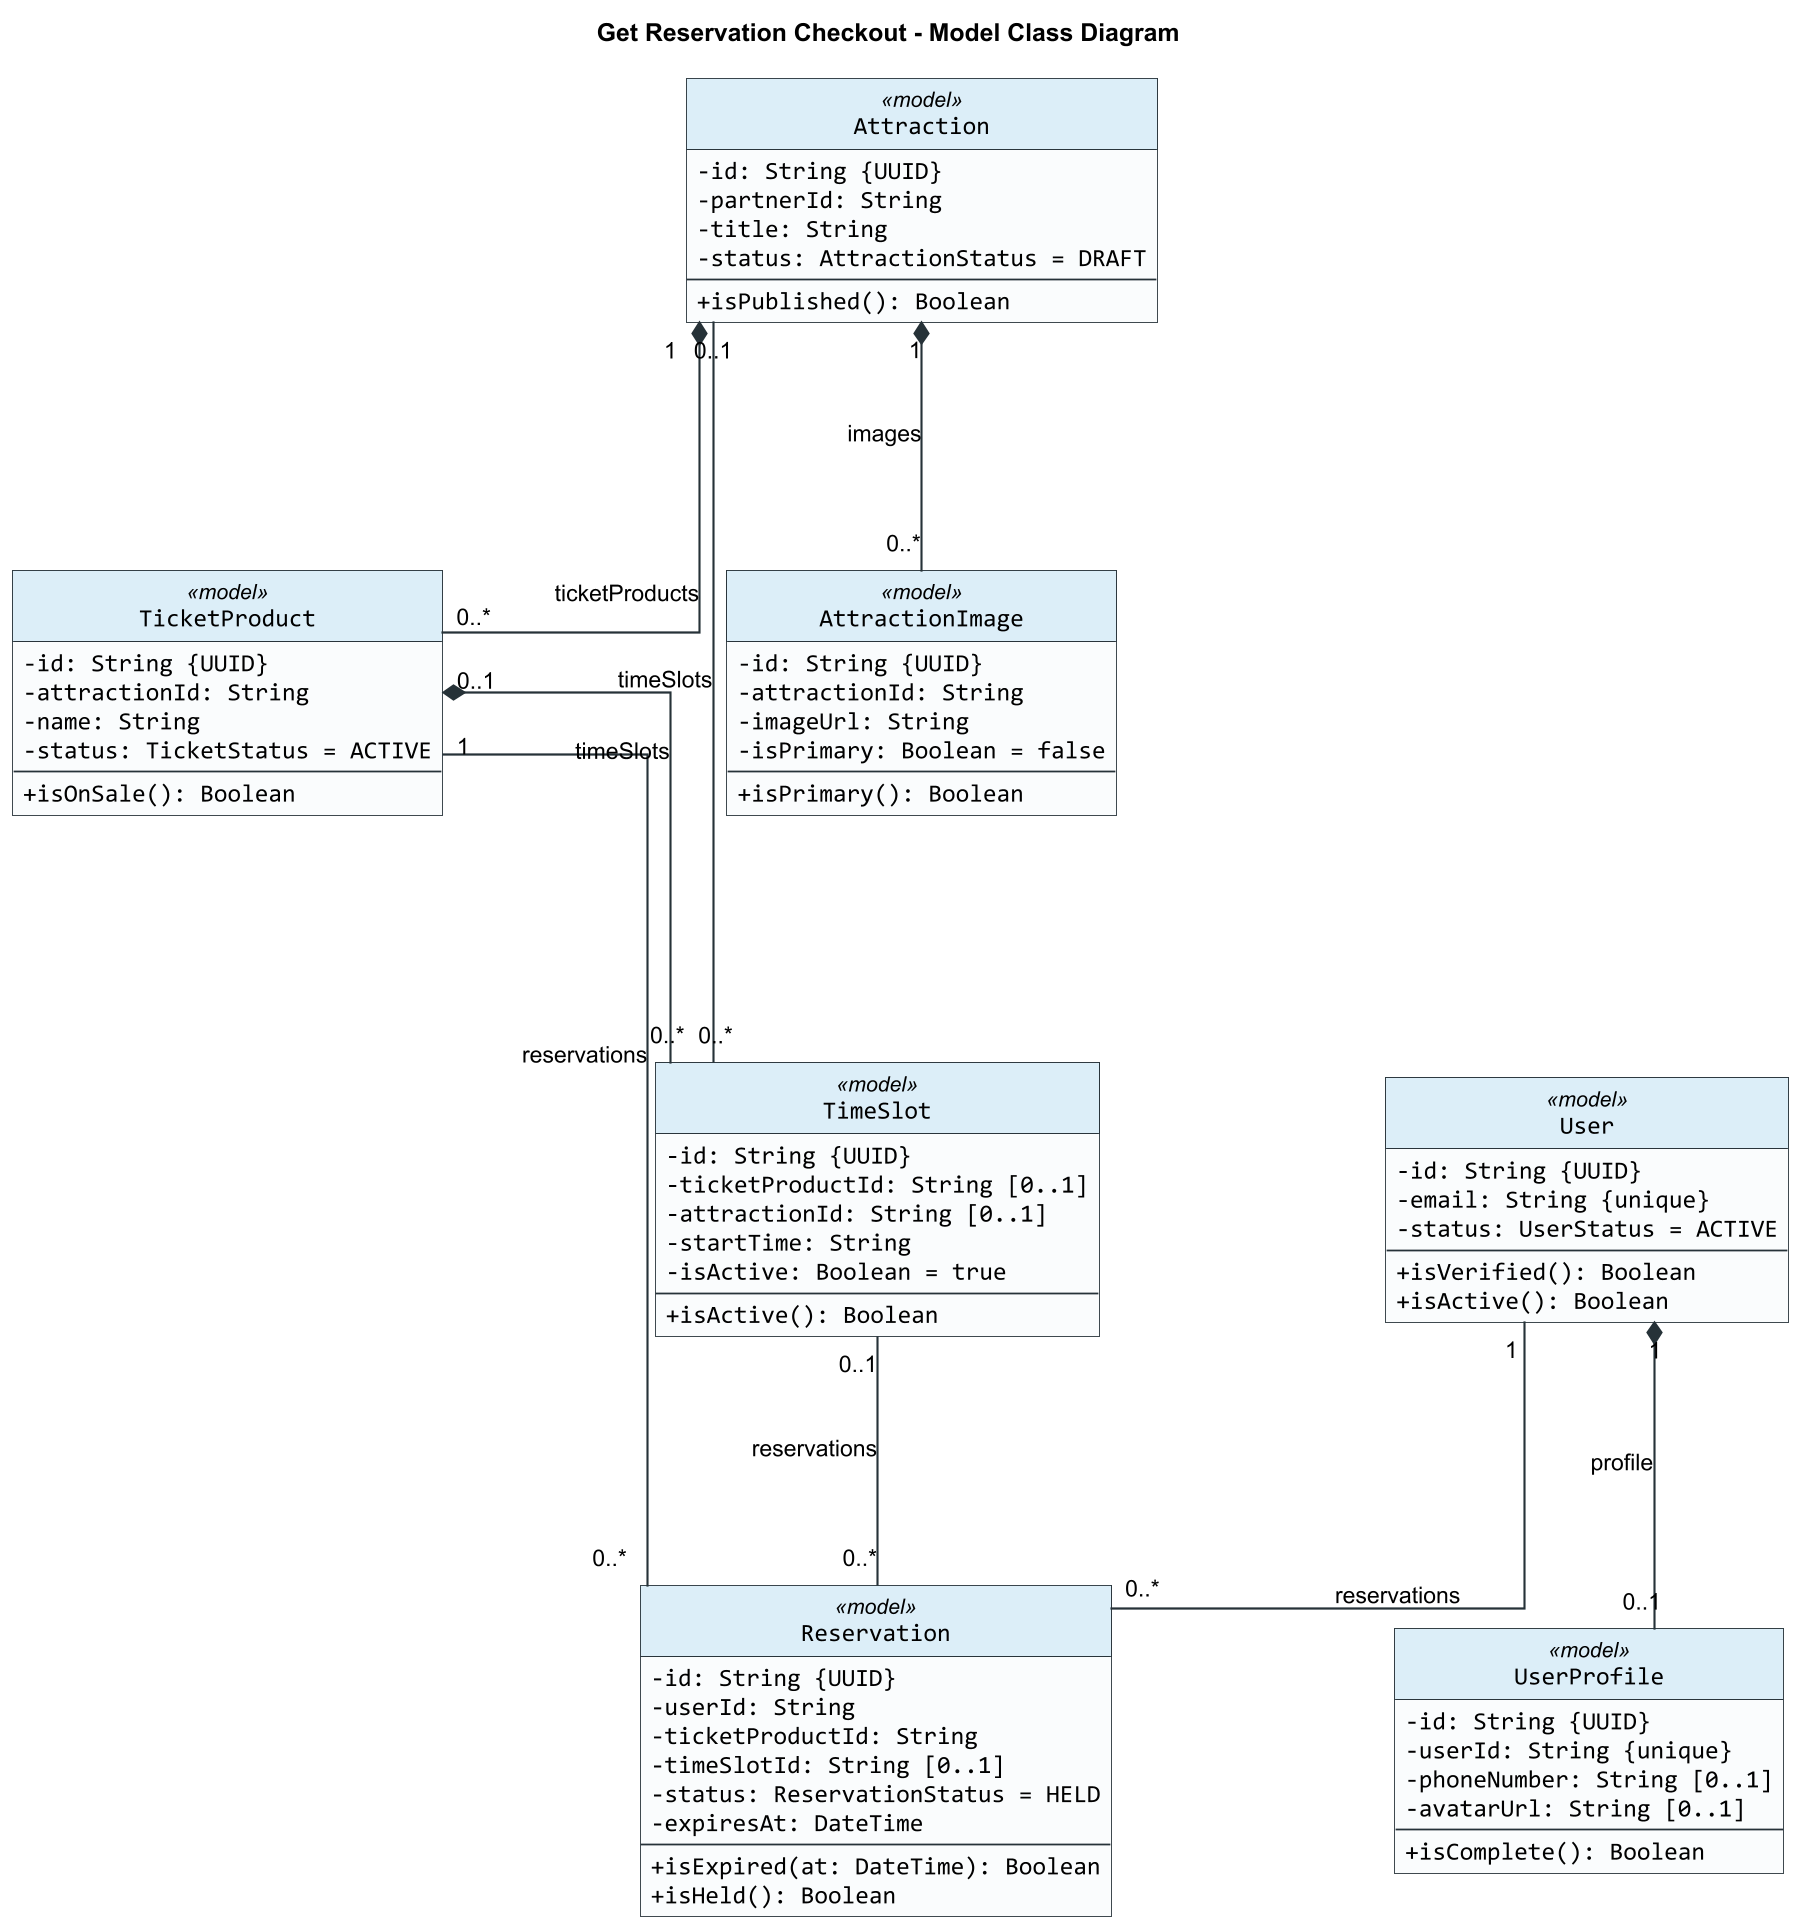

The diagram above was rendered by PlantUML. Its source (embedded in the PNG):
@startuml
title Get Reservation Checkout - Model Class Diagram

skinparam backgroundColor #FFFFFF
skinparam shadowing false
skinparam roundCorner 0
skinparam dpi 170
skinparam defaultFontName Arial
skinparam classFontName Arial
skinparam classAttributeFontName Consolas
skinparam classAttributeIconSize 0
skinparam classBorderColor #263238
skinparam classBackgroundColor #FAFCFD
skinparam classHeaderBackgroundColor #DCEEF8
skinparam ArrowColor #263238
skinparam ArrowThickness 1.2
skinparam linetype ortho
skinparam nodesep 160
skinparam ranksep 140
hide circle

class Reservation <<model>> {
  -id: String {UUID}
  -userId: String
  -ticketProductId: String
  -timeSlotId: String [0..1]
  -status: ReservationStatus = HELD
  -expiresAt: DateTime
  --
  +isExpired(at: DateTime): Boolean
  +isHeld(): Boolean
}

class User <<model>> {
  -id: String {UUID}
  -email: String {unique}
  -status: UserStatus = ACTIVE
  --
  +isVerified(): Boolean
  +isActive(): Boolean
}

class UserProfile <<model>> {
  -id: String {UUID}
  -userId: String {unique}
  -phoneNumber: String [0..1]
  -avatarUrl: String [0..1]
  --
  +isComplete(): Boolean
}

class TicketProduct <<model>> {
  -id: String {UUID}
  -attractionId: String
  -name: String
  -status: TicketStatus = ACTIVE
  --
  +isOnSale(): Boolean
}

class Attraction <<model>> {
  -id: String {UUID}
  -partnerId: String
  -title: String
  -status: AttractionStatus = DRAFT
  --
  +isPublished(): Boolean
}

class AttractionImage <<model>> {
  -id: String {UUID}
  -attractionId: String
  -imageUrl: String
  -isPrimary: Boolean = false
  --
  +isPrimary(): Boolean
}

class TimeSlot <<model>> {
  -id: String {UUID}
  -ticketProductId: String [0..1]
  -attractionId: String [0..1]
  -startTime: String
  -isActive: Boolean = true
  --
  +isActive(): Boolean
}

User "1" -- "0..*" Reservation : reservations
TicketProduct "1" -- "0..*" Reservation : reservations
TimeSlot "0..1" -- "0..*" Reservation : reservations
User "1" *-- "0..1" UserProfile : profile
Attraction "1" *-- "0..*" TicketProduct : ticketProducts
Attraction "1" *-- "0..*" AttractionImage : images
TicketProduct "0..1" *-- "0..*" TimeSlot : timeSlots
Attraction "0..1" -- "0..*" TimeSlot : timeSlots

@enduml